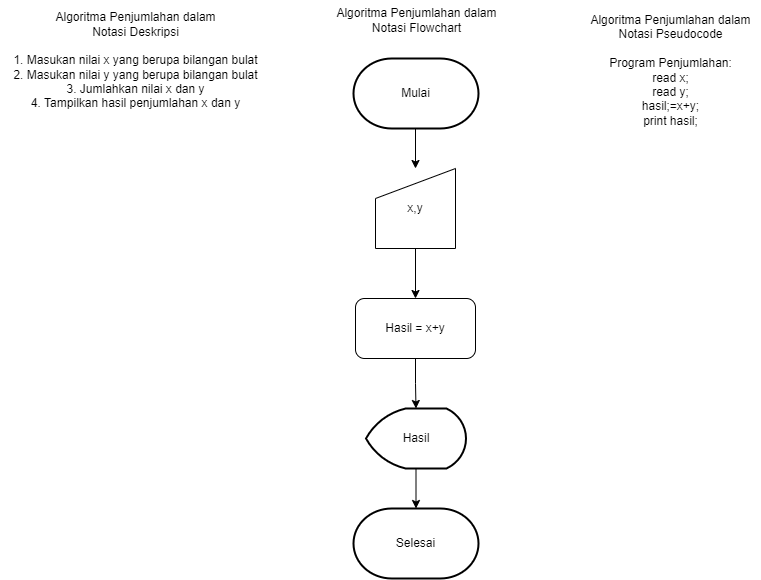

The diagram above was exported from draw.io. Its source (the exported page's mxGraphModel, read from the mxfile embedded in the PNG):
<mxGraphModel dx="460" dy="767" grid="1" gridSize="10" guides="1" tooltips="1" connect="1" arrows="1" fold="1" page="1" pageScale="1" pageWidth="850" pageHeight="1100" math="0" shadow="0">
  <root>
    <mxCell id="0" />
    <mxCell id="1" parent="0" />
    <mxCell id="_FR9gqVx4bxB63UWxryh-17" value="" style="edgeStyle=orthogonalEdgeStyle;rounded=0;orthogonalLoop=1;jettySize=auto;html=1;" edge="1" parent="1" source="_FR9gqVx4bxB63UWxryh-1" target="_FR9gqVx4bxB63UWxryh-16">
      <mxGeometry relative="1" as="geometry" />
    </mxCell>
    <mxCell id="_FR9gqVx4bxB63UWxryh-1" value="Hasil = x+y" style="rounded=1;whiteSpace=wrap;html=1;" vertex="1" parent="1">
      <mxGeometry x="395" y="348" width="120" height="60" as="geometry" />
    </mxCell>
    <mxCell id="_FR9gqVx4bxB63UWxryh-13" value="" style="edgeStyle=orthogonalEdgeStyle;rounded=0;orthogonalLoop=1;jettySize=auto;html=1;" edge="1" parent="1" target="_FR9gqVx4bxB63UWxryh-11">
      <mxGeometry relative="1" as="geometry">
        <mxPoint x="455" y="178" as="sourcePoint" />
      </mxGeometry>
    </mxCell>
    <mxCell id="_FR9gqVx4bxB63UWxryh-12" value="" style="edgeStyle=orthogonalEdgeStyle;rounded=0;orthogonalLoop=1;jettySize=auto;html=1;" edge="1" parent="1" source="_FR9gqVx4bxB63UWxryh-11" target="_FR9gqVx4bxB63UWxryh-1">
      <mxGeometry relative="1" as="geometry" />
    </mxCell>
    <mxCell id="_FR9gqVx4bxB63UWxryh-11" value="x,y" style="shape=manualInput;whiteSpace=wrap;html=1;" vertex="1" parent="1">
      <mxGeometry x="415" y="218" width="80" height="80" as="geometry" />
    </mxCell>
    <mxCell id="_FR9gqVx4bxB63UWxryh-14" value="Selesai" style="strokeWidth=2;html=1;shape=mxgraph.flowchart.terminator;whiteSpace=wrap;" vertex="1" parent="1">
      <mxGeometry x="393" y="558" width="125" height="70" as="geometry" />
    </mxCell>
    <mxCell id="_FR9gqVx4bxB63UWxryh-15" value="Mulai" style="strokeWidth=2;html=1;shape=mxgraph.flowchart.terminator;whiteSpace=wrap;" vertex="1" parent="1">
      <mxGeometry x="393" y="108" width="125" height="70" as="geometry" />
    </mxCell>
    <mxCell id="_FR9gqVx4bxB63UWxryh-18" value="" style="edgeStyle=orthogonalEdgeStyle;rounded=0;orthogonalLoop=1;jettySize=auto;html=1;" edge="1" parent="1" source="_FR9gqVx4bxB63UWxryh-16" target="_FR9gqVx4bxB63UWxryh-14">
      <mxGeometry relative="1" as="geometry" />
    </mxCell>
    <mxCell id="_FR9gqVx4bxB63UWxryh-16" value="Hasil" style="strokeWidth=2;html=1;shape=mxgraph.flowchart.display;whiteSpace=wrap;" vertex="1" parent="1">
      <mxGeometry x="405.5" y="458" width="100" height="60" as="geometry" />
    </mxCell>
    <mxCell id="_FR9gqVx4bxB63UWxryh-19" value="Algoritma Penjumlahan dalam&lt;br&gt;Notasi Deskripsi&lt;br&gt;&lt;br&gt;1. Masukan nilai x yang berupa bilangan bulat&lt;br&gt;2. Masukan nilai y yang berupa bilangan bulat&lt;br&gt;3. Jumlahkan nilai x dan y&lt;br&gt;4. Tampilkan hasil penjumlahan x dan y" style="text;html=1;resizable=0;autosize=1;align=center;verticalAlign=middle;points=[];fillColor=none;strokeColor=none;rounded=0;" vertex="1" parent="1">
      <mxGeometry x="40" y="55" width="270" height="110" as="geometry" />
    </mxCell>
    <mxCell id="_FR9gqVx4bxB63UWxryh-20" value="Algoritma Penjumlahan dalam&lt;br&gt;Notasi Flowchart" style="text;html=1;resizable=0;autosize=1;align=center;verticalAlign=middle;points=[];fillColor=none;strokeColor=none;rounded=0;" vertex="1" parent="1">
      <mxGeometry x="365.5" y="50" width="180" height="40" as="geometry" />
    </mxCell>
    <mxCell id="_FR9gqVx4bxB63UWxryh-21" value="Algoritma Penjumlahan dalam&lt;br&gt;Notasi Pseudocode&lt;br&gt;&lt;br&gt;Program Penjumlahan:&lt;br&gt;read x;&lt;br&gt;read y;&lt;br&gt;hasil;=x+y;&lt;br&gt;print hasil;&lt;br&gt;" style="text;html=1;resizable=0;autosize=1;align=center;verticalAlign=middle;points=[];fillColor=none;strokeColor=none;rounded=0;" vertex="1" parent="1">
      <mxGeometry x="620" y="55" width="180" height="130" as="geometry" />
    </mxCell>
  </root>
</mxGraphModel>